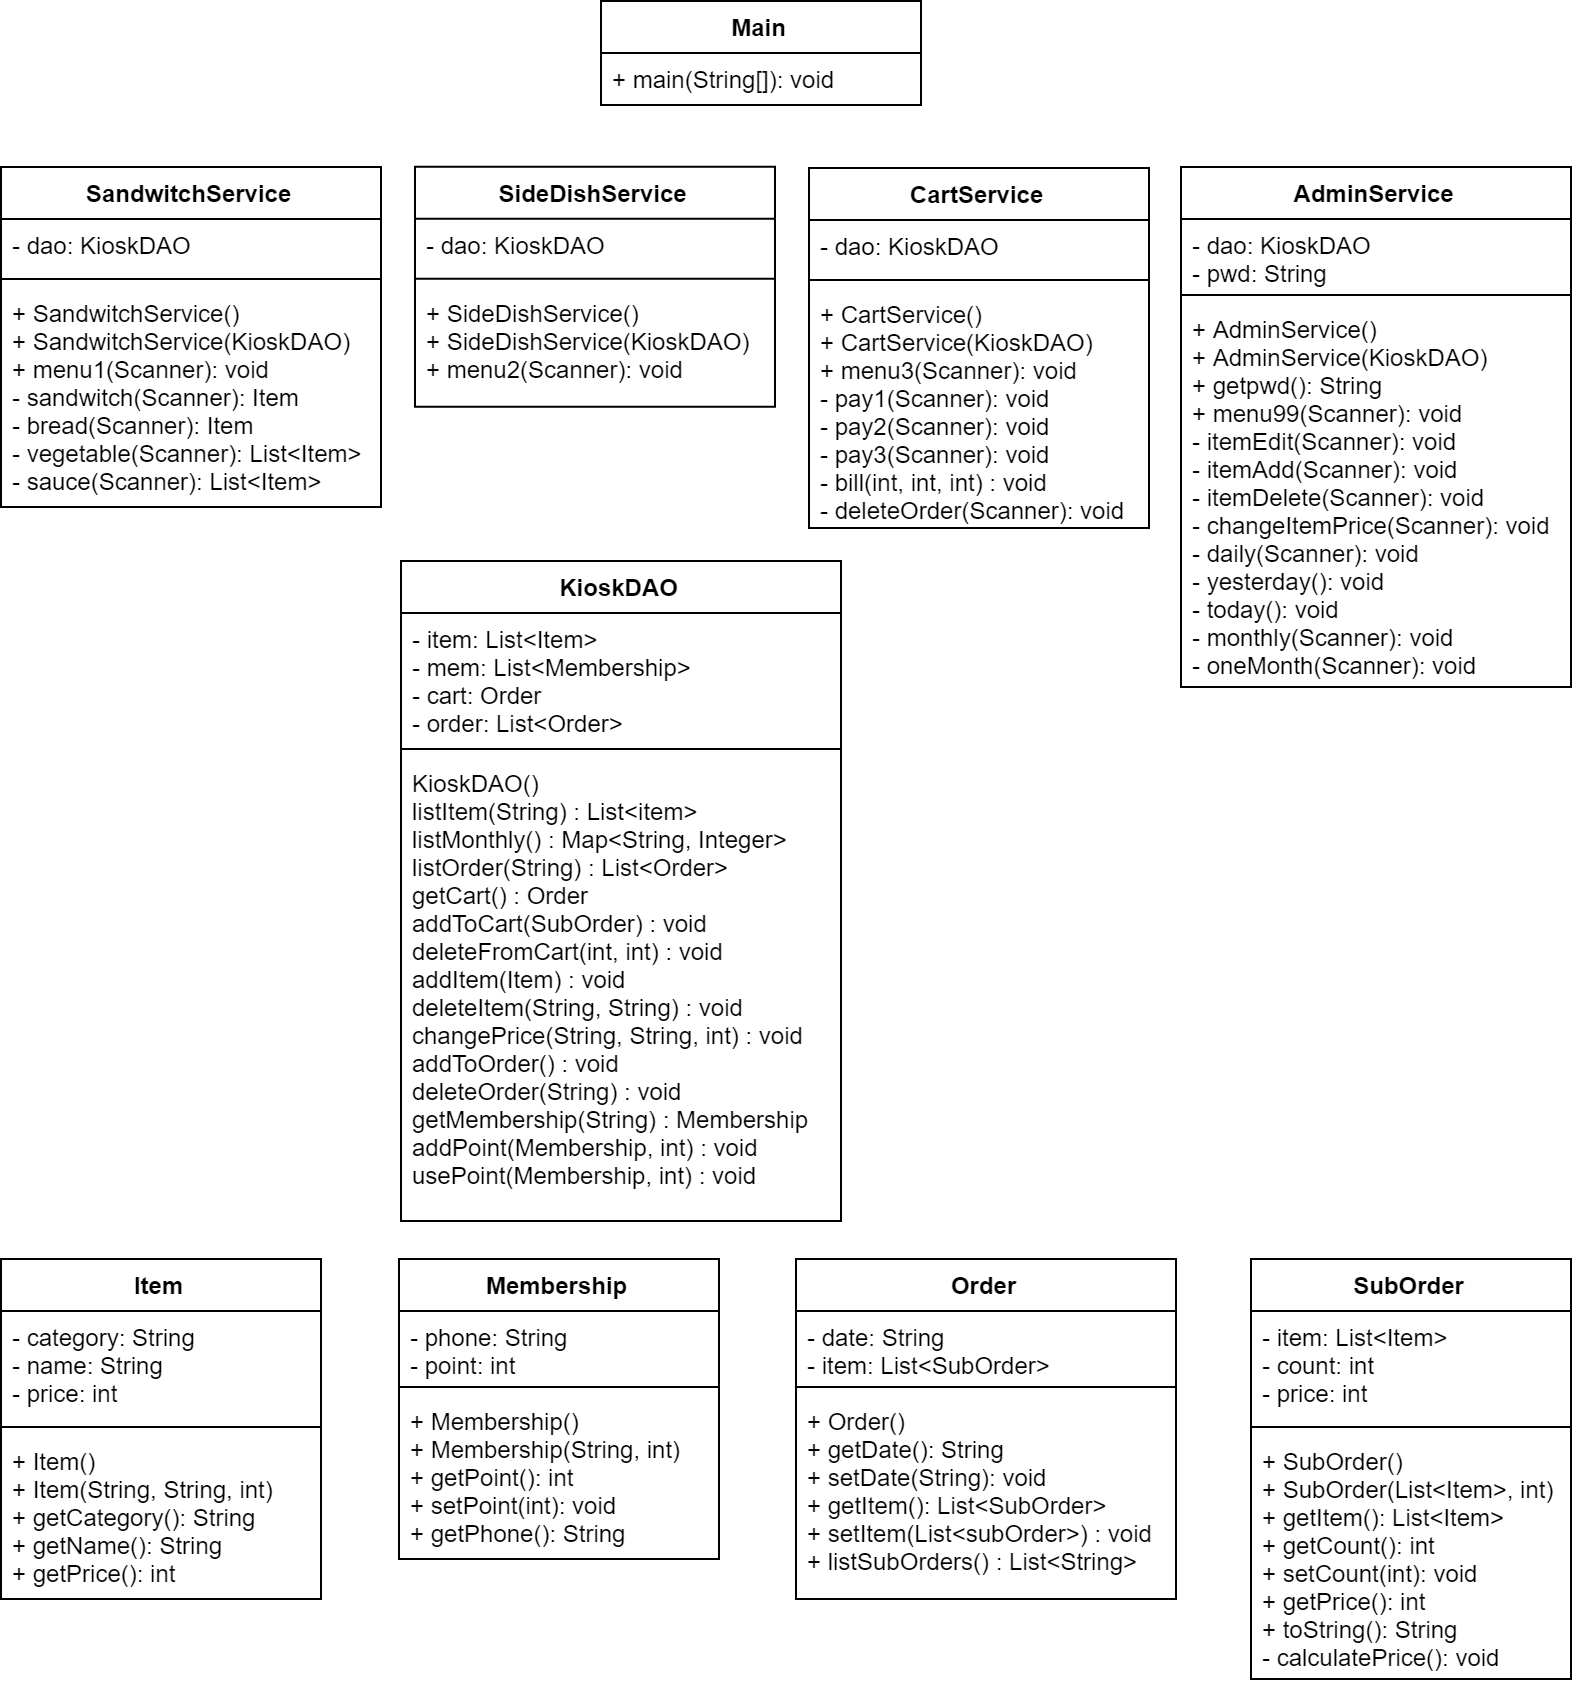

The diagram above was exported from draw.io. Its source (the exported page's mxGraphModel, read from the mxfile embedded in the PNG):
<mxGraphModel dx="1303" dy="1003" grid="1" gridSize="10" guides="1" tooltips="1" connect="1" arrows="1" fold="1" page="1" pageScale="1" pageWidth="827" pageHeight="1169" math="0" shadow="0">
  <root>
    <mxCell id="0" />
    <mxCell id="1" parent="0" />
    <mxCell id="mZKaehuBFz9IvKNnSdo8-1" value="Main" style="swimlane;fontStyle=1;align=center;verticalAlign=top;childLayout=stackLayout;horizontal=1;startSize=26;horizontalStack=0;resizeParent=1;resizeParentMax=0;resizeLast=0;collapsible=1;marginBottom=0;" parent="1" vertex="1">
      <mxGeometry x="320" y="40" width="160" height="52" as="geometry" />
    </mxCell>
    <mxCell id="mZKaehuBFz9IvKNnSdo8-4" value="+ main(String[]): void" style="text;strokeColor=none;fillColor=none;align=left;verticalAlign=top;spacingLeft=4;spacingRight=4;overflow=hidden;rotatable=0;points=[[0,0.5],[1,0.5]];portConstraint=eastwest;" parent="mZKaehuBFz9IvKNnSdo8-1" vertex="1">
      <mxGeometry y="26" width="160" height="26" as="geometry" />
    </mxCell>
    <mxCell id="mZKaehuBFz9IvKNnSdo8-5" value="CartService" style="swimlane;fontStyle=1;align=center;verticalAlign=top;childLayout=stackLayout;horizontal=1;startSize=26;horizontalStack=0;resizeParent=1;resizeParentMax=0;resizeLast=0;collapsible=1;marginBottom=0;" parent="1" vertex="1">
      <mxGeometry x="424" y="123.5" width="170" height="180" as="geometry" />
    </mxCell>
    <mxCell id="mZKaehuBFz9IvKNnSdo8-6" value="- dao: KioskDAO" style="text;strokeColor=none;fillColor=none;align=left;verticalAlign=top;spacingLeft=4;spacingRight=4;overflow=hidden;rotatable=0;points=[[0,0.5],[1,0.5]];portConstraint=eastwest;" parent="mZKaehuBFz9IvKNnSdo8-5" vertex="1">
      <mxGeometry y="26" width="170" height="26" as="geometry" />
    </mxCell>
    <mxCell id="mZKaehuBFz9IvKNnSdo8-7" value="" style="line;strokeWidth=1;fillColor=none;align=left;verticalAlign=middle;spacingTop=-1;spacingLeft=3;spacingRight=3;rotatable=0;labelPosition=right;points=[];portConstraint=eastwest;" parent="mZKaehuBFz9IvKNnSdo8-5" vertex="1">
      <mxGeometry y="52" width="170" height="8" as="geometry" />
    </mxCell>
    <mxCell id="mZKaehuBFz9IvKNnSdo8-8" value="+ CartService()&#10;+ CartService(KioskDAO)&#10;+ menu3(Scanner): void&#10;- pay1(Scanner): void&#10;- pay2(Scanner): void&#10;- pay3(Scanner): void&#10;- bill(int, int, int) : void&#10;- deleteOrder(Scanner): void&#10;" style="text;strokeColor=none;fillColor=none;align=left;verticalAlign=top;spacingLeft=4;spacingRight=4;overflow=hidden;rotatable=0;points=[[0,0.5],[1,0.5]];portConstraint=eastwest;" parent="mZKaehuBFz9IvKNnSdo8-5" vertex="1">
      <mxGeometry y="60" width="170" height="120" as="geometry" />
    </mxCell>
    <mxCell id="mZKaehuBFz9IvKNnSdo8-9" value="Item" style="swimlane;fontStyle=1;align=center;verticalAlign=top;childLayout=stackLayout;horizontal=1;startSize=26;horizontalStack=0;resizeParent=1;resizeParentMax=0;resizeLast=0;collapsible=1;marginBottom=0;" parent="1" vertex="1">
      <mxGeometry x="20" y="669" width="160" height="170" as="geometry" />
    </mxCell>
    <mxCell id="mZKaehuBFz9IvKNnSdo8-10" value="- category: String&#10;- name: String&#10;- price: int&#10;" style="text;strokeColor=none;fillColor=none;align=left;verticalAlign=top;spacingLeft=4;spacingRight=4;overflow=hidden;rotatable=0;points=[[0,0.5],[1,0.5]];portConstraint=eastwest;" parent="mZKaehuBFz9IvKNnSdo8-9" vertex="1">
      <mxGeometry y="26" width="160" height="54" as="geometry" />
    </mxCell>
    <mxCell id="mZKaehuBFz9IvKNnSdo8-11" value="" style="line;strokeWidth=1;fillColor=none;align=left;verticalAlign=middle;spacingTop=-1;spacingLeft=3;spacingRight=3;rotatable=0;labelPosition=right;points=[];portConstraint=eastwest;" parent="mZKaehuBFz9IvKNnSdo8-9" vertex="1">
      <mxGeometry y="80" width="160" height="8" as="geometry" />
    </mxCell>
    <mxCell id="mZKaehuBFz9IvKNnSdo8-12" value="+ Item()&#10;+ Item(String, String, int)&#10;+ getCategory(): String&#10;+ getName(): String&#10;+ getPrice(): int&#10;" style="text;strokeColor=none;fillColor=none;align=left;verticalAlign=top;spacingLeft=4;spacingRight=4;overflow=hidden;rotatable=0;points=[[0,0.5],[1,0.5]];portConstraint=eastwest;" parent="mZKaehuBFz9IvKNnSdo8-9" vertex="1">
      <mxGeometry y="88" width="160" height="82" as="geometry" />
    </mxCell>
    <mxCell id="mZKaehuBFz9IvKNnSdo8-21" value="SandwitchService" style="swimlane;fontStyle=1;align=center;verticalAlign=top;childLayout=stackLayout;horizontal=1;startSize=26;horizontalStack=0;resizeParent=1;resizeParentMax=0;resizeLast=0;collapsible=1;marginBottom=0;" parent="1" vertex="1">
      <mxGeometry x="20" y="123" width="190" height="170" as="geometry" />
    </mxCell>
    <mxCell id="mZKaehuBFz9IvKNnSdo8-22" value="- dao: KioskDAO" style="text;strokeColor=none;fillColor=none;align=left;verticalAlign=top;spacingLeft=4;spacingRight=4;overflow=hidden;rotatable=0;points=[[0,0.5],[1,0.5]];portConstraint=eastwest;" parent="mZKaehuBFz9IvKNnSdo8-21" vertex="1">
      <mxGeometry y="26" width="190" height="26" as="geometry" />
    </mxCell>
    <mxCell id="mZKaehuBFz9IvKNnSdo8-23" value="" style="line;strokeWidth=1;fillColor=none;align=left;verticalAlign=middle;spacingTop=-1;spacingLeft=3;spacingRight=3;rotatable=0;labelPosition=right;points=[];portConstraint=eastwest;" parent="mZKaehuBFz9IvKNnSdo8-21" vertex="1">
      <mxGeometry y="52" width="190" height="8" as="geometry" />
    </mxCell>
    <mxCell id="mZKaehuBFz9IvKNnSdo8-24" value="+ SandwitchService()&#10;+ SandwitchService(KioskDAO)&#10;+ menu1(Scanner): void&#10;- sandwitch(Scanner): Item&#10;- bread(Scanner): Item&#10;- vegetable(Scanner): List&lt;Item&gt;&#10;- sauce(Scanner): List&lt;Item&gt;&#10;" style="text;strokeColor=none;fillColor=none;align=left;verticalAlign=top;spacingLeft=4;spacingRight=4;overflow=hidden;rotatable=0;points=[[0,0.5],[1,0.5]];portConstraint=eastwest;" parent="mZKaehuBFz9IvKNnSdo8-21" vertex="1">
      <mxGeometry y="60" width="190" height="110" as="geometry" />
    </mxCell>
    <mxCell id="mZKaehuBFz9IvKNnSdo8-25" value="SideDishService" style="swimlane;fontStyle=1;align=center;verticalAlign=top;childLayout=stackLayout;horizontal=1;startSize=26;horizontalStack=0;resizeParent=1;resizeParentMax=0;resizeLast=0;collapsible=1;marginBottom=0;" parent="1" vertex="1">
      <mxGeometry x="227" y="122.9310344827586" width="180" height="120" as="geometry" />
    </mxCell>
    <mxCell id="mZKaehuBFz9IvKNnSdo8-26" value="- dao: KioskDAO" style="text;strokeColor=none;fillColor=none;align=left;verticalAlign=top;spacingLeft=4;spacingRight=4;overflow=hidden;rotatable=0;points=[[0,0.5],[1,0.5]];portConstraint=eastwest;" parent="mZKaehuBFz9IvKNnSdo8-25" vertex="1">
      <mxGeometry y="26" width="180" height="26" as="geometry" />
    </mxCell>
    <mxCell id="mZKaehuBFz9IvKNnSdo8-27" value="" style="line;strokeWidth=1;fillColor=none;align=left;verticalAlign=middle;spacingTop=-1;spacingLeft=3;spacingRight=3;rotatable=0;labelPosition=right;points=[];portConstraint=eastwest;" parent="mZKaehuBFz9IvKNnSdo8-25" vertex="1">
      <mxGeometry y="52" width="180" height="8" as="geometry" />
    </mxCell>
    <mxCell id="mZKaehuBFz9IvKNnSdo8-28" value="+ SideDishService()&#10;+ SideDishService(KioskDAO)&#10;+ menu2(Scanner): void" style="text;strokeColor=none;fillColor=none;align=left;verticalAlign=top;spacingLeft=4;spacingRight=4;overflow=hidden;rotatable=0;points=[[0,0.5],[1,0.5]];portConstraint=eastwest;" parent="mZKaehuBFz9IvKNnSdo8-25" vertex="1">
      <mxGeometry y="60" width="180" height="60" as="geometry" />
    </mxCell>
    <mxCell id="mZKaehuBFz9IvKNnSdo8-34" value="Membership" style="swimlane;fontStyle=1;align=center;verticalAlign=top;childLayout=stackLayout;horizontal=1;startSize=26;horizontalStack=0;resizeParent=1;resizeParentMax=0;resizeLast=0;collapsible=1;marginBottom=0;" parent="1" vertex="1">
      <mxGeometry x="219" y="669" width="160" height="150" as="geometry" />
    </mxCell>
    <mxCell id="mZKaehuBFz9IvKNnSdo8-35" value="- phone: String&#10;- point: int&#10;" style="text;strokeColor=none;fillColor=none;align=left;verticalAlign=top;spacingLeft=4;spacingRight=4;overflow=hidden;rotatable=0;points=[[0,0.5],[1,0.5]];portConstraint=eastwest;" parent="mZKaehuBFz9IvKNnSdo8-34" vertex="1">
      <mxGeometry y="26" width="160" height="34" as="geometry" />
    </mxCell>
    <mxCell id="mZKaehuBFz9IvKNnSdo8-36" value="" style="line;strokeWidth=1;fillColor=none;align=left;verticalAlign=middle;spacingTop=-1;spacingLeft=3;spacingRight=3;rotatable=0;labelPosition=right;points=[];portConstraint=eastwest;" parent="mZKaehuBFz9IvKNnSdo8-34" vertex="1">
      <mxGeometry y="60" width="160" height="8" as="geometry" />
    </mxCell>
    <mxCell id="mZKaehuBFz9IvKNnSdo8-37" value="+ Membership()&#10;+ Membership(String, int)&#10;+ getPoint(): int&#10;+ setPoint(int): void&#10;+ getPhone(): String&#10;" style="text;strokeColor=none;fillColor=none;align=left;verticalAlign=top;spacingLeft=4;spacingRight=4;overflow=hidden;rotatable=0;points=[[0,0.5],[1,0.5]];portConstraint=eastwest;" parent="mZKaehuBFz9IvKNnSdo8-34" vertex="1">
      <mxGeometry y="68" width="160" height="82" as="geometry" />
    </mxCell>
    <mxCell id="mZKaehuBFz9IvKNnSdo8-44" value="AdminService" style="swimlane;fontStyle=1;align=center;verticalAlign=top;childLayout=stackLayout;horizontal=1;startSize=26;horizontalStack=0;resizeParent=1;resizeParentMax=0;resizeLast=0;collapsible=1;marginBottom=0;" parent="1" vertex="1">
      <mxGeometry x="610" y="123" width="195" height="260" as="geometry" />
    </mxCell>
    <mxCell id="mZKaehuBFz9IvKNnSdo8-45" value="- dao: KioskDAO&#10;- pwd: String&#10;" style="text;strokeColor=none;fillColor=none;align=left;verticalAlign=top;spacingLeft=4;spacingRight=4;overflow=hidden;rotatable=0;points=[[0,0.5],[1,0.5]];portConstraint=eastwest;" parent="mZKaehuBFz9IvKNnSdo8-44" vertex="1">
      <mxGeometry y="26" width="195" height="34" as="geometry" />
    </mxCell>
    <mxCell id="mZKaehuBFz9IvKNnSdo8-46" value="" style="line;strokeWidth=1;fillColor=none;align=left;verticalAlign=middle;spacingTop=-1;spacingLeft=3;spacingRight=3;rotatable=0;labelPosition=right;points=[];portConstraint=eastwest;" parent="mZKaehuBFz9IvKNnSdo8-44" vertex="1">
      <mxGeometry y="60" width="195" height="8" as="geometry" />
    </mxCell>
    <mxCell id="mZKaehuBFz9IvKNnSdo8-47" value="+ AdminService()&#10;+ AdminService(KioskDAO)&#10;+ getpwd(): String&#10;+ menu99(Scanner): void&#10;- itemEdit(Scanner): void&#10;- itemAdd(Scanner): void&#10;- itemDelete(Scanner): void&#10;- changeItemPrice(Scanner): void&#10;- daily(Scanner): void&#10;- yesterday(): void&#10;- today(): void&#10;- monthly(Scanner): void&#10;- oneMonth(Scanner): void" style="text;strokeColor=none;fillColor=none;align=left;verticalAlign=top;spacingLeft=4;spacingRight=4;overflow=hidden;rotatable=0;points=[[0,0.5],[1,0.5]];portConstraint=eastwest;" parent="mZKaehuBFz9IvKNnSdo8-44" vertex="1">
      <mxGeometry y="68" width="195" height="192" as="geometry" />
    </mxCell>
    <mxCell id="mZKaehuBFz9IvKNnSdo8-48" value="Order" style="swimlane;fontStyle=1;align=center;verticalAlign=top;childLayout=stackLayout;horizontal=1;startSize=26;horizontalStack=0;resizeParent=1;resizeParentMax=0;resizeLast=0;collapsible=1;marginBottom=0;" parent="1" vertex="1">
      <mxGeometry x="417.5" y="669" width="190" height="170" as="geometry" />
    </mxCell>
    <mxCell id="mZKaehuBFz9IvKNnSdo8-49" value="- date: String&#10;- item: List&lt;SubOrder&gt;&#10;" style="text;strokeColor=none;fillColor=none;align=left;verticalAlign=top;spacingLeft=4;spacingRight=4;overflow=hidden;rotatable=0;points=[[0,0.5],[1,0.5]];portConstraint=eastwest;" parent="mZKaehuBFz9IvKNnSdo8-48" vertex="1">
      <mxGeometry y="26" width="190" height="34" as="geometry" />
    </mxCell>
    <mxCell id="mZKaehuBFz9IvKNnSdo8-50" value="" style="line;strokeWidth=1;fillColor=none;align=left;verticalAlign=middle;spacingTop=-1;spacingLeft=3;spacingRight=3;rotatable=0;labelPosition=right;points=[];portConstraint=eastwest;" parent="mZKaehuBFz9IvKNnSdo8-48" vertex="1">
      <mxGeometry y="60" width="190" height="8" as="geometry" />
    </mxCell>
    <mxCell id="mZKaehuBFz9IvKNnSdo8-51" value="+ Order()&#10;+ getDate(): String&#10;+ setDate(String): void&#10;+ getItem(): List&lt;SubOrder&gt;&#10;+ setItem(List&lt;subOrder&gt;) : void&#10;+ listSubOrders() : List&lt;String&gt;&#10;" style="text;strokeColor=none;fillColor=none;align=left;verticalAlign=top;spacingLeft=4;spacingRight=4;overflow=hidden;rotatable=0;points=[[0,0.5],[1,0.5]];portConstraint=eastwest;" parent="mZKaehuBFz9IvKNnSdo8-48" vertex="1">
      <mxGeometry y="68" width="190" height="102" as="geometry" />
    </mxCell>
    <mxCell id="mZKaehuBFz9IvKNnSdo8-52" value="KioskDAO" style="swimlane;fontStyle=1;align=center;verticalAlign=top;childLayout=stackLayout;horizontal=1;startSize=26;horizontalStack=0;resizeParent=1;resizeParentMax=0;resizeLast=0;collapsible=1;marginBottom=0;" parent="1" vertex="1">
      <mxGeometry x="220" y="320" width="220" height="330" as="geometry" />
    </mxCell>
    <mxCell id="mZKaehuBFz9IvKNnSdo8-53" value="- item: List&lt;Item&gt;&#10;- mem: List&lt;Membership&gt;&#10;- cart: Order&#10;- order: List&lt;Order&gt;&#10;" style="text;strokeColor=none;fillColor=none;align=left;verticalAlign=top;spacingLeft=4;spacingRight=4;overflow=hidden;rotatable=0;points=[[0,0.5],[1,0.5]];portConstraint=eastwest;" parent="mZKaehuBFz9IvKNnSdo8-52" vertex="1">
      <mxGeometry y="26" width="220" height="64" as="geometry" />
    </mxCell>
    <mxCell id="mZKaehuBFz9IvKNnSdo8-54" value="" style="line;strokeWidth=1;fillColor=none;align=left;verticalAlign=middle;spacingTop=-1;spacingLeft=3;spacingRight=3;rotatable=0;labelPosition=right;points=[];portConstraint=eastwest;" parent="mZKaehuBFz9IvKNnSdo8-52" vertex="1">
      <mxGeometry y="90" width="220" height="8" as="geometry" />
    </mxCell>
    <mxCell id="mZKaehuBFz9IvKNnSdo8-55" value="KioskDAO()&#10;listItem(String) : List&lt;item&gt;&#10;listMonthly() : Map&lt;String, Integer&gt;&#10;listOrder(String) : List&lt;Order&gt;&#10;getCart() : Order&#10;addToCart(SubOrder) : void&#10;deleteFromCart(int, int) : void&#10;addItem(Item) : void&#10;deleteItem(String, String) : void&#10;changePrice(String, String, int) : void&#10;addToOrder() : void&#10;deleteOrder(String) : void&#10;getMembership(String) : Membership&#10;addPoint(Membership, int) : void&#10;usePoint(Membership, int) : void&#10;" style="text;strokeColor=none;fillColor=none;align=left;verticalAlign=top;spacingLeft=4;spacingRight=4;overflow=hidden;rotatable=0;points=[[0,0.5],[1,0.5]];portConstraint=eastwest;" parent="mZKaehuBFz9IvKNnSdo8-52" vertex="1">
      <mxGeometry y="98" width="220" height="232" as="geometry" />
    </mxCell>
    <mxCell id="8tEFIIJwGIJxmeuIfg4z-16" value="SubOrder" style="swimlane;fontStyle=1;align=center;verticalAlign=top;childLayout=stackLayout;horizontal=1;startSize=26;horizontalStack=0;resizeParent=1;resizeParentMax=0;resizeLast=0;collapsible=1;marginBottom=0;" parent="1" vertex="1">
      <mxGeometry x="645" y="669" width="160" height="210" as="geometry" />
    </mxCell>
    <mxCell id="8tEFIIJwGIJxmeuIfg4z-17" value="- item: List&lt;Item&gt;&#10;- count: int&#10;- price: int&#10;&#10;" style="text;strokeColor=none;fillColor=none;align=left;verticalAlign=top;spacingLeft=4;spacingRight=4;overflow=hidden;rotatable=0;points=[[0,0.5],[1,0.5]];portConstraint=eastwest;" parent="8tEFIIJwGIJxmeuIfg4z-16" vertex="1">
      <mxGeometry y="26" width="160" height="54" as="geometry" />
    </mxCell>
    <mxCell id="8tEFIIJwGIJxmeuIfg4z-18" value="" style="line;strokeWidth=1;fillColor=none;align=left;verticalAlign=middle;spacingTop=-1;spacingLeft=3;spacingRight=3;rotatable=0;labelPosition=right;points=[];portConstraint=eastwest;" parent="8tEFIIJwGIJxmeuIfg4z-16" vertex="1">
      <mxGeometry y="80" width="160" height="8" as="geometry" />
    </mxCell>
    <mxCell id="8tEFIIJwGIJxmeuIfg4z-19" value="+ SubOrder()&#10;+ SubOrder(List&lt;Item&gt;, int)&#10;+ getItem(): List&lt;Item&gt;&#10;+ getCount(): int&#10;+ setCount(int): void&#10;+ getPrice(): int&#10;+ toString(): String&#10;- calculatePrice(): void&#10;" style="text;strokeColor=none;fillColor=none;align=left;verticalAlign=top;spacingLeft=4;spacingRight=4;overflow=hidden;rotatable=0;points=[[0,0.5],[1,0.5]];portConstraint=eastwest;" parent="8tEFIIJwGIJxmeuIfg4z-16" vertex="1">
      <mxGeometry y="88" width="160" height="122" as="geometry" />
    </mxCell>
  </root>
</mxGraphModel>